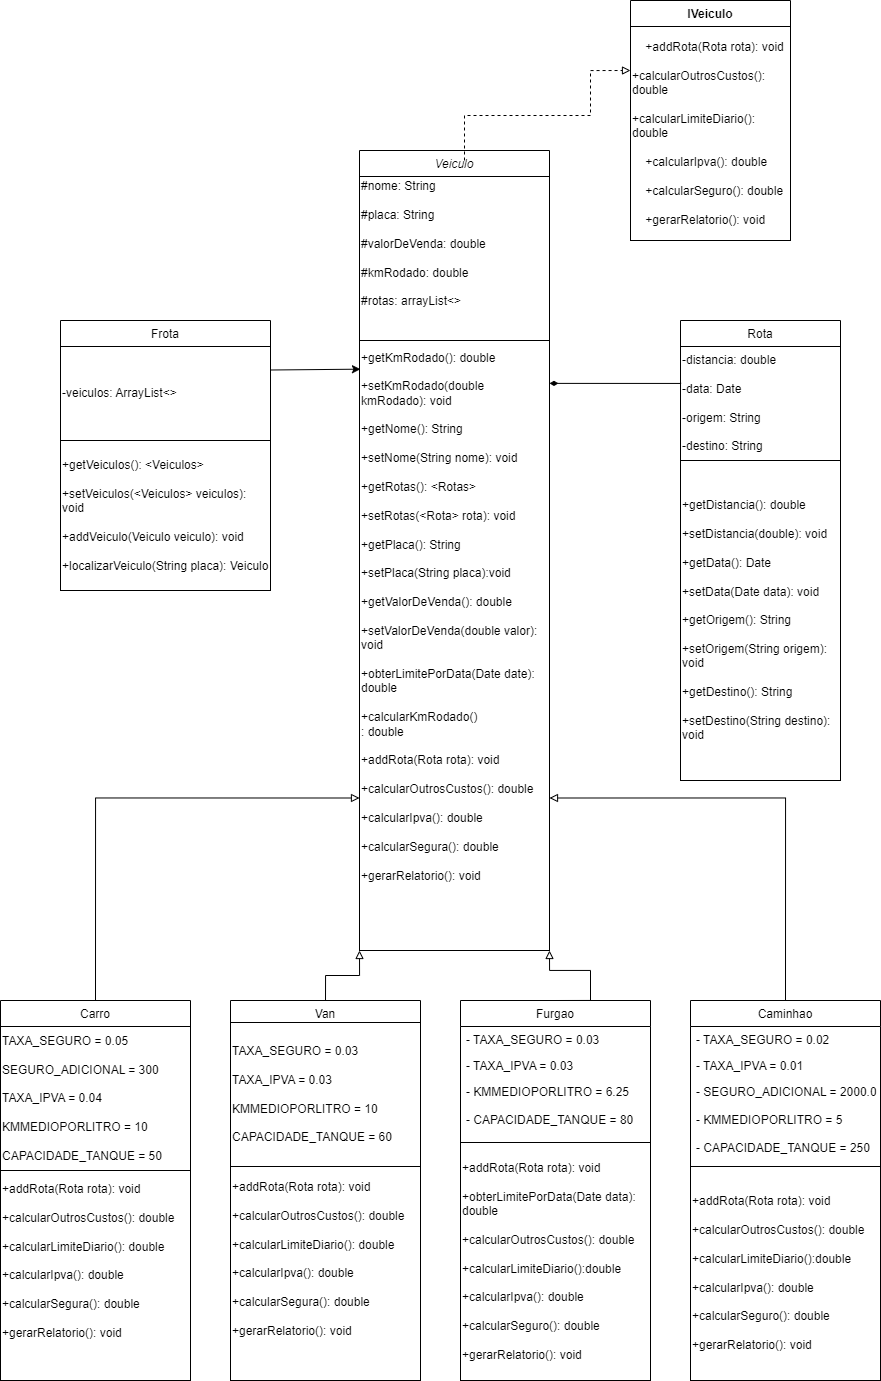

The diagram above was exported from draw.io. Its source (the exported page's mxGraphModel, read from the mxfile embedded in the PNG):
<mxGraphModel dx="2500" dy="2103" grid="1" gridSize="10" guides="1" tooltips="1" connect="1" arrows="1" fold="1" page="1" pageScale="1" pageWidth="827" pageHeight="1169" math="0" shadow="0">
  <root>
    <mxCell id="WIyWlLk6GJQsqaUBKTNV-0" />
    <mxCell id="WIyWlLk6GJQsqaUBKTNV-1" parent="WIyWlLk6GJQsqaUBKTNV-0" />
    <mxCell id="qYx11emEVQSEDWkIJjE6-14" value="Veiculo" style="swimlane;fontStyle=2;align=center;verticalAlign=top;childLayout=stackLayout;horizontal=1;startSize=26;horizontalStack=0;resizeParent=1;resizeLast=0;collapsible=1;marginBottom=0;rounded=0;shadow=0;strokeWidth=1;" parent="WIyWlLk6GJQsqaUBKTNV-1" vertex="1">
      <mxGeometry x="209" y="-290" width="190" height="800" as="geometry">
        <mxRectangle x="230" y="140" width="160" height="26" as="alternateBounds" />
      </mxGeometry>
    </mxCell>
    <mxCell id="f-xYYXHjDRbNWh_M9o-U-7" value="&lt;div&gt;#nome: String&lt;/div&gt;&lt;div&gt;&lt;br&gt;&lt;/div&gt;&lt;div&gt;#placa: String&lt;/div&gt;&lt;div&gt;&lt;br&gt;&lt;/div&gt;&lt;div&gt;#valorDeVenda: double&lt;/div&gt;&lt;div&gt;&lt;br&gt;&lt;/div&gt;&lt;div&gt;#kmRodado: double&lt;/div&gt;&lt;div&gt;&lt;br&gt;&lt;/div&gt;&lt;div&gt;#rotas: arrayList&amp;lt;&amp;gt;&lt;br&gt;&lt;/div&gt;&lt;div&gt;&lt;br&gt;&lt;/div&gt;&lt;div&gt;&lt;br&gt;&lt;/div&gt;" style="rounded=0;whiteSpace=wrap;html=1;align=left;" parent="qYx11emEVQSEDWkIJjE6-14" vertex="1">
      <mxGeometry y="26" width="190" height="164" as="geometry" />
    </mxCell>
    <mxCell id="f-xYYXHjDRbNWh_M9o-U-9" value="&lt;div&gt;+getKmRodado(): double&lt;/div&gt;&lt;div&gt;&lt;br&gt;&lt;/div&gt;&lt;div&gt;+setKmRodado(double kmRodado): void&lt;/div&gt;&lt;div&gt;&lt;br&gt;&lt;/div&gt;&lt;div&gt;+getNome(): String&lt;/div&gt;&lt;div&gt;&lt;br&gt;&lt;/div&gt;&lt;div&gt;+setNome(String nome): void&lt;/div&gt;&lt;div&gt;&lt;br&gt;&lt;/div&gt;&lt;div&gt;+getRotas(): &amp;lt;Rotas&amp;gt;&lt;/div&gt;&lt;div&gt;&lt;br&gt;&lt;/div&gt;&lt;div&gt;+setRotas(&amp;lt;Rota&amp;gt; rota): void&lt;/div&gt;&lt;div&gt;&lt;br&gt;&lt;/div&gt;&lt;div&gt;+getPlaca(): String&lt;/div&gt;&lt;div&gt;&lt;br&gt;&lt;/div&gt;&lt;div&gt;+setPlaca(String placa):void&lt;/div&gt;&lt;div&gt;&lt;br&gt;&lt;/div&gt;&lt;div&gt;+getValorDeVenda(): double&lt;/div&gt;&lt;div&gt;&lt;br&gt;&lt;/div&gt;&lt;div&gt;+setValorDeVenda(double valor): void&lt;/div&gt;&lt;div&gt;&lt;br&gt;&lt;/div&gt;&lt;div&gt;+obterLimitePorData(Date date): double&lt;/div&gt;&lt;div&gt;&lt;br&gt;&lt;/div&gt;&lt;div&gt;+calcularKmRodado()&lt;br&gt;&lt;/div&gt;&lt;div&gt;: double&lt;/div&gt;&lt;div&gt;&lt;br&gt;&lt;/div&gt;&lt;div&gt;+addRota(Rota rota): void&lt;/div&gt;&lt;div&gt;&lt;br&gt;&lt;/div&gt;&lt;div&gt;+calcularOutrosCustos(): double&lt;/div&gt;&lt;div&gt;&lt;br&gt;&lt;/div&gt;&lt;div&gt;+calcularIpva(): double&lt;/div&gt;&lt;div&gt;&lt;br&gt;&lt;/div&gt;&lt;div&gt;+calcularSegura(): double&lt;/div&gt;&lt;div&gt;&lt;br&gt;&lt;/div&gt;&lt;div&gt;+gerarRelatorio(): void&lt;br&gt;&lt;/div&gt;&lt;div&gt;&lt;br&gt;&lt;/div&gt;&lt;div&gt;&lt;br&gt;&lt;/div&gt;&lt;div&gt;&lt;br&gt;&lt;/div&gt;&lt;div&gt;&lt;br&gt;&lt;/div&gt;" style="rounded=0;whiteSpace=wrap;html=1;align=left;" parent="qYx11emEVQSEDWkIJjE6-14" vertex="1">
      <mxGeometry y="190" width="190" height="610" as="geometry" />
    </mxCell>
    <mxCell id="qYx11emEVQSEDWkIJjE6-22" value="Rota" style="swimlane;fontStyle=0;align=center;verticalAlign=top;childLayout=stackLayout;horizontal=1;startSize=26;horizontalStack=0;resizeParent=1;resizeLast=0;collapsible=1;marginBottom=0;rounded=0;shadow=0;strokeWidth=1;" parent="WIyWlLk6GJQsqaUBKTNV-1" vertex="1">
      <mxGeometry x="530" y="-120" width="160" height="460" as="geometry">
        <mxRectangle x="550" y="140" width="160" height="26" as="alternateBounds" />
      </mxGeometry>
    </mxCell>
    <mxCell id="f-xYYXHjDRbNWh_M9o-U-20" value="&lt;div&gt;-distancia: double&lt;/div&gt;&lt;div&gt;&lt;br&gt;&lt;/div&gt;&lt;div&gt;-data: Date&lt;/div&gt;&lt;div&gt;&lt;br&gt;&lt;/div&gt;&lt;div&gt;-origem: String&lt;/div&gt;&lt;div&gt;&lt;br&gt;&lt;/div&gt;&lt;div&gt;-destino: String&lt;br&gt;&lt;/div&gt;" style="rounded=0;whiteSpace=wrap;html=1;fontSize=12;align=left;" parent="qYx11emEVQSEDWkIJjE6-22" vertex="1">
      <mxGeometry y="26" width="160" height="114" as="geometry" />
    </mxCell>
    <mxCell id="f-xYYXHjDRbNWh_M9o-U-21" value="&lt;div&gt;+getDistancia(): double&lt;/div&gt;&lt;div&gt;&lt;br&gt;&lt;/div&gt;&lt;div&gt;+setDistancia(double): void&lt;/div&gt;&lt;div&gt;&lt;br&gt;&lt;/div&gt;&lt;div&gt;+getData(): Date&lt;/div&gt;&lt;div&gt;&lt;br&gt;&lt;/div&gt;&lt;div&gt;+setData(Date data): void&lt;/div&gt;&lt;div&gt;&lt;br&gt;&lt;/div&gt;&lt;div&gt;+getOrigem(): String&lt;/div&gt;&lt;div&gt;&lt;br&gt;&lt;/div&gt;&lt;div&gt;+setOrigem(String origem): void&lt;/div&gt;&lt;div&gt;&lt;br&gt;&lt;/div&gt;&lt;div&gt;+getDestino(): String&lt;/div&gt;&lt;div&gt;&lt;br&gt;&lt;/div&gt;&lt;div&gt;+setDestino(String destino): void&lt;br&gt;&lt;/div&gt;" style="rounded=0;whiteSpace=wrap;html=1;fontSize=12;align=left;" parent="qYx11emEVQSEDWkIJjE6-22" vertex="1">
      <mxGeometry y="140" width="160" height="320" as="geometry" />
    </mxCell>
    <mxCell id="qYx11emEVQSEDWkIJjE6-28" value="" style="endArrow=diamondThin;shadow=0;strokeWidth=1;rounded=0;endFill=1;edgeStyle=elbowEdgeStyle;elbow=vertical;exitX=0.004;exitY=0.324;exitDx=0;exitDy=0;exitPerimeter=0;align=left;" parent="WIyWlLk6GJQsqaUBKTNV-1" source="f-xYYXHjDRbNWh_M9o-U-20" target="f-xYYXHjDRbNWh_M9o-U-9" edge="1">
      <mxGeometry x="0.5" y="41" relative="1" as="geometry">
        <mxPoint x="440" y="-60" as="sourcePoint" />
        <mxPoint x="460" as="targetPoint" />
        <mxPoint x="-40" y="32" as="offset" />
      </mxGeometry>
    </mxCell>
    <mxCell id="pLjx9cb7UA8oM2zebdIv-6" value="Carro" style="swimlane;fontStyle=0;childLayout=stackLayout;horizontal=1;startSize=26;fillColor=none;horizontalStack=0;resizeParent=1;resizeParentMax=0;resizeLast=0;collapsible=1;marginBottom=0;align=center;" parent="WIyWlLk6GJQsqaUBKTNV-1" vertex="1">
      <mxGeometry x="-150" y="560" width="190" height="150" as="geometry" />
    </mxCell>
    <mxCell id="pLjx9cb7UA8oM2zebdIv-10" value="Van" style="swimlane;fontStyle=0;childLayout=stackLayout;horizontal=1;startSize=26;fillColor=none;horizontalStack=0;resizeParent=1;resizeParentMax=0;resizeLast=0;collapsible=1;marginBottom=0;align=center;" parent="WIyWlLk6GJQsqaUBKTNV-1" vertex="1">
      <mxGeometry x="80" y="560" width="190" height="52" as="geometry" />
    </mxCell>
    <mxCell id="pLjx9cb7UA8oM2zebdIv-53" value="IVeiculo" style="swimlane;fontStyle=1;align=center;verticalAlign=top;childLayout=stackLayout;horizontal=1;startSize=26;horizontalStack=0;resizeParent=1;resizeParentMax=0;resizeLast=0;collapsible=1;marginBottom=0;fillColor=none;" parent="WIyWlLk6GJQsqaUBKTNV-1" vertex="1">
      <mxGeometry x="480" y="-440" width="160" height="240" as="geometry" />
    </mxCell>
    <mxCell id="f-xYYXHjDRbNWh_M9o-U-23" value="&amp;nbsp;&amp;nbsp;&amp;nbsp; +addRota(Rota rota): void&lt;br&gt;&lt;div&gt;&amp;nbsp;&amp;nbsp;&amp;nbsp; &lt;br&gt;&lt;/div&gt;&lt;div&gt;+calcularOutrosCustos(): double&lt;br&gt;&lt;/div&gt;&lt;div&gt;&amp;nbsp;&amp;nbsp;&amp;nbsp; &lt;br&gt;&lt;/div&gt;&lt;div&gt;+calcularLimiteDiario(): double&lt;/div&gt;&lt;div&gt;&lt;br&gt;&lt;/div&gt;&lt;div&gt;&amp;nbsp;&amp;nbsp;&amp;nbsp; +calcularIpva(): double&lt;/div&gt;&lt;div&gt;&lt;br&gt;&lt;/div&gt;&lt;div&gt;&amp;nbsp;&amp;nbsp;&amp;nbsp; +calcularSeguro(): double&lt;/div&gt;&lt;div&gt;&lt;br&gt;&lt;/div&gt;&amp;nbsp;&amp;nbsp;&amp;nbsp; +gerarRelatorio(): void" style="rounded=0;whiteSpace=wrap;html=1;fontSize=12;align=left;" parent="pLjx9cb7UA8oM2zebdIv-53" vertex="1">
      <mxGeometry y="26" width="160" height="214" as="geometry" />
    </mxCell>
    <mxCell id="JJzSufgw7PfUdKCsUMia-8" value="Caminhao" style="swimlane;fontStyle=0;childLayout=stackLayout;horizontal=1;startSize=26;fillColor=none;horizontalStack=0;resizeParent=1;resizeParentMax=0;resizeLast=0;collapsible=1;marginBottom=0;align=center;" parent="WIyWlLk6GJQsqaUBKTNV-1" vertex="1">
      <mxGeometry x="540" y="560" width="190" height="170" as="geometry" />
    </mxCell>
    <mxCell id="JJzSufgw7PfUdKCsUMia-9" value="- TAXA_SEGURO = 0.02" style="text;strokeColor=none;fillColor=none;align=left;verticalAlign=top;spacingLeft=4;spacingRight=4;overflow=hidden;rotatable=0;points=[[0,0.5],[1,0.5]];portConstraint=eastwest;" parent="JJzSufgw7PfUdKCsUMia-8" vertex="1">
      <mxGeometry y="26" width="190" height="26" as="geometry" />
    </mxCell>
    <mxCell id="JJzSufgw7PfUdKCsUMia-10" value="- TAXA_IPVA = 0.01" style="text;strokeColor=none;fillColor=none;align=left;verticalAlign=top;spacingLeft=4;spacingRight=4;overflow=hidden;rotatable=0;points=[[0,0.5],[1,0.5]];portConstraint=eastwest;" parent="JJzSufgw7PfUdKCsUMia-8" vertex="1">
      <mxGeometry y="52" width="190" height="26" as="geometry" />
    </mxCell>
    <mxCell id="JJzSufgw7PfUdKCsUMia-12" value="- SEGURO_ADICIONAL = 2000.00&#10;&#10;- KMMEDIOPORLITRO = 5&#10;&#10;- CAPACIDADE_TANQUE = 250&#10;&#10;" style="text;strokeColor=none;fillColor=none;align=left;verticalAlign=top;spacingLeft=4;spacingRight=4;overflow=hidden;rotatable=0;points=[[0,0.5],[1,0.5]];portConstraint=eastwest;" parent="JJzSufgw7PfUdKCsUMia-8" vertex="1">
      <mxGeometry y="78" width="190" height="92" as="geometry" />
    </mxCell>
    <mxCell id="OtOzBXkRL9upUZHHkzip-12" value="Frota" style="swimlane;fontStyle=0;align=center;verticalAlign=top;childLayout=stackLayout;horizontal=1;startSize=26;horizontalStack=0;resizeParent=1;resizeLast=0;collapsible=1;marginBottom=0;rounded=0;shadow=0;strokeWidth=1;" parent="WIyWlLk6GJQsqaUBKTNV-1" vertex="1">
      <mxGeometry x="-90" y="-120" width="210" height="120" as="geometry">
        <mxRectangle x="550" y="140" width="160" height="26" as="alternateBounds" />
      </mxGeometry>
    </mxCell>
    <mxCell id="f-xYYXHjDRbNWh_M9o-U-17" value="&lt;font style=&quot;font-size: 12px;&quot;&gt;-veiculos: ArrayList&amp;lt;&amp;gt;&lt;/font&gt;" style="rounded=0;whiteSpace=wrap;html=1;fontSize=8;align=left;" parent="OtOzBXkRL9upUZHHkzip-12" vertex="1">
      <mxGeometry y="26" width="210" height="94" as="geometry" />
    </mxCell>
    <mxCell id="6PG1lJK7hhCFGqHZ5RAw-5" value="Furgao" style="swimlane;fontStyle=0;childLayout=stackLayout;horizontal=1;startSize=26;fillColor=none;horizontalStack=0;resizeParent=1;resizeParentMax=0;resizeLast=0;collapsible=1;marginBottom=0;align=center;" parent="WIyWlLk6GJQsqaUBKTNV-1" vertex="1">
      <mxGeometry x="310" y="560" width="190" height="142" as="geometry" />
    </mxCell>
    <mxCell id="6PG1lJK7hhCFGqHZ5RAw-6" value="- TAXA_SEGURO = 0.03" style="text;strokeColor=none;fillColor=none;align=left;verticalAlign=top;spacingLeft=4;spacingRight=4;overflow=hidden;rotatable=0;points=[[0,0.5],[1,0.5]];portConstraint=eastwest;" parent="6PG1lJK7hhCFGqHZ5RAw-5" vertex="1">
      <mxGeometry y="26" width="190" height="26" as="geometry" />
    </mxCell>
    <mxCell id="6PG1lJK7hhCFGqHZ5RAw-7" value="- TAXA_IPVA = 0.03" style="text;strokeColor=none;fillColor=none;align=left;verticalAlign=top;spacingLeft=4;spacingRight=4;overflow=hidden;rotatable=0;points=[[0,0.5],[1,0.5]];portConstraint=eastwest;" parent="6PG1lJK7hhCFGqHZ5RAw-5" vertex="1">
      <mxGeometry y="52" width="190" height="26" as="geometry" />
    </mxCell>
    <mxCell id="6PG1lJK7hhCFGqHZ5RAw-8" value="- KMMEDIOPORLITRO = 6.25&#10;&#10;- CAPACIDADE_TANQUE = 80&#10;&#10;" style="text;strokeColor=none;fillColor=none;align=left;verticalAlign=top;spacingLeft=4;spacingRight=4;overflow=hidden;rotatable=0;points=[[0,0.5],[1,0.5]];portConstraint=eastwest;" parent="6PG1lJK7hhCFGqHZ5RAw-5" vertex="1">
      <mxGeometry y="78" width="190" height="64" as="geometry" />
    </mxCell>
    <mxCell id="f-xYYXHjDRbNWh_M9o-U-0" value="&lt;div&gt;+addRota(Rota rota): void&lt;/div&gt;&lt;div&gt;&lt;br&gt;&lt;/div&gt;&lt;div&gt;+calcularOutrosCustos(): double&lt;/div&gt;&lt;div&gt;&lt;br&gt;&lt;/div&gt;&lt;div&gt;+calcularLimiteDiario():double&lt;/div&gt;&lt;div&gt;&lt;br&gt;&lt;/div&gt;&lt;div&gt;+calcularIpva(): double&lt;/div&gt;&lt;div&gt;&lt;br&gt;&lt;/div&gt;&lt;div&gt;+calcularSeguro(): double&lt;/div&gt;&lt;div&gt;&lt;br&gt;&lt;/div&gt;&lt;div&gt;+gerarRelatorio(): void&lt;br&gt;&lt;/div&gt;" style="rounded=0;whiteSpace=wrap;html=1;align=left;" parent="WIyWlLk6GJQsqaUBKTNV-1" vertex="1">
      <mxGeometry x="540" y="726" width="190" height="214" as="geometry" />
    </mxCell>
    <mxCell id="f-xYYXHjDRbNWh_M9o-U-2" value="&lt;div&gt;+addRota(Rota rota): void&lt;/div&gt;&lt;div&gt;&lt;br&gt;&lt;/div&gt;&lt;div&gt;+obterLimitePorData(Date data): double&lt;br&gt;&lt;/div&gt;&lt;div&gt;&lt;br&gt;&lt;/div&gt;&lt;div&gt;+calcularOutrosCustos(): double&lt;/div&gt;&lt;div&gt;&lt;br&gt;&lt;/div&gt;&lt;div&gt;+calcularLimiteDiario():double&lt;/div&gt;&lt;div&gt;&lt;br&gt;&lt;/div&gt;&lt;div&gt;+calcularIpva(): double&lt;/div&gt;&lt;div&gt;&lt;br&gt;&lt;/div&gt;&lt;div&gt;+calcularSeguro(): double&lt;/div&gt;&lt;div&gt;&lt;br&gt;&lt;/div&gt;&lt;div&gt;+gerarRelatorio(): void&lt;/div&gt;" style="rounded=0;whiteSpace=wrap;html=1;align=left;" parent="WIyWlLk6GJQsqaUBKTNV-1" vertex="1">
      <mxGeometry x="310" y="702" width="190" height="238" as="geometry" />
    </mxCell>
    <mxCell id="f-xYYXHjDRbNWh_M9o-U-3" value="&lt;div&gt;TAXA_SEGURO = 0.05&lt;/div&gt;&lt;div&gt;&lt;br&gt;&lt;/div&gt;&lt;div&gt;SEGURO_ADICIONAL = 300&lt;/div&gt;&lt;div&gt;&lt;br&gt;&lt;/div&gt;&lt;div&gt;TAXA_IPVA = 0.04&lt;/div&gt;&lt;div&gt;&lt;br&gt;&lt;/div&gt;&lt;div&gt;KMMEDIOPORLITRO = 10&lt;br&gt;&lt;/div&gt;&lt;div&gt;&lt;br&gt;&lt;/div&gt;&lt;div&gt;CAPACIDADE_TANQUE = 50&lt;br&gt;&lt;/div&gt;" style="rounded=0;whiteSpace=wrap;html=1;align=left;" parent="WIyWlLk6GJQsqaUBKTNV-1" vertex="1">
      <mxGeometry x="-150" y="586" width="190" height="144" as="geometry" />
    </mxCell>
    <mxCell id="f-xYYXHjDRbNWh_M9o-U-4" value="&lt;div&gt;+addRota(Rota rota): void&lt;/div&gt;&lt;div&gt;&lt;br&gt;&lt;/div&gt;&lt;div&gt;+calcularOutrosCustos(): double&lt;/div&gt;&lt;div&gt;&lt;br&gt;&lt;/div&gt;&lt;div&gt;+calcularLimiteDiario(): double&lt;/div&gt;&lt;div&gt;&lt;br&gt;&lt;/div&gt;&lt;div&gt;+calcularIpva(): double&lt;/div&gt;&lt;div&gt;&lt;br&gt;&lt;/div&gt;&lt;div&gt;+calcularSegura(): double&lt;/div&gt;&lt;div&gt;&lt;br&gt;&lt;/div&gt;&lt;div&gt;+gerarRelatorio(): void&lt;br&gt;&lt;/div&gt;&lt;div&gt;&lt;br&gt;&lt;/div&gt;&lt;div&gt;&lt;br&gt;&lt;/div&gt;" style="rounded=0;whiteSpace=wrap;html=1;align=left;" parent="WIyWlLk6GJQsqaUBKTNV-1" vertex="1">
      <mxGeometry x="-150" y="730" width="190" height="210" as="geometry" />
    </mxCell>
    <mxCell id="f-xYYXHjDRbNWh_M9o-U-5" value="&lt;div&gt;TAXA_SEGURO = 0.03&lt;/div&gt;&lt;div&gt;&lt;br&gt;&lt;/div&gt;&lt;div&gt;TAXA_IPVA = 0.03&lt;/div&gt;&lt;div&gt;&lt;br&gt;&lt;/div&gt;&lt;div&gt;KMMEDIOPORLITRO = 10&lt;br&gt;&lt;/div&gt;&lt;div&gt;&lt;br&gt;&lt;/div&gt;&lt;div&gt;CAPACIDADE_TANQUE = 60&lt;br&gt;&lt;/div&gt;" style="rounded=0;whiteSpace=wrap;html=1;align=left;" parent="WIyWlLk6GJQsqaUBKTNV-1" vertex="1">
      <mxGeometry x="80" y="582" width="190" height="144" as="geometry" />
    </mxCell>
    <mxCell id="f-xYYXHjDRbNWh_M9o-U-6" value="&lt;div&gt;+addRota(Rota rota): void&lt;/div&gt;&lt;div&gt;&lt;br&gt;&lt;/div&gt;&lt;div&gt;+calcularOutrosCustos(): double&lt;/div&gt;&lt;div&gt;&lt;br&gt;&lt;/div&gt;&lt;div&gt;+calcularLimiteDiario(): double&lt;/div&gt;&lt;div&gt;&lt;br&gt;&lt;/div&gt;&lt;div&gt;+calcularIpva(): double&lt;/div&gt;&lt;div&gt;&lt;br&gt;&lt;/div&gt;&lt;div&gt;+calcularSegura(): double&lt;/div&gt;&lt;div&gt;&lt;br&gt;&lt;/div&gt;&lt;div&gt;+gerarRelatorio(): void&lt;br&gt;&lt;/div&gt;&lt;div&gt;&lt;br&gt;&lt;/div&gt;&lt;div&gt;&lt;br&gt;&lt;/div&gt;" style="rounded=0;whiteSpace=wrap;html=1;align=left;" parent="WIyWlLk6GJQsqaUBKTNV-1" vertex="1">
      <mxGeometry x="80" y="726" width="190" height="214" as="geometry" />
    </mxCell>
    <mxCell id="f-xYYXHjDRbNWh_M9o-U-10" style="edgeStyle=orthogonalEdgeStyle;rounded=0;orthogonalLoop=1;jettySize=auto;html=1;exitX=0.5;exitY=0;exitDx=0;exitDy=0;entryX=0;entryY=0.75;entryDx=0;entryDy=0;endArrow=block;endFill=0;align=left;" parent="WIyWlLk6GJQsqaUBKTNV-1" source="pLjx9cb7UA8oM2zebdIv-6" target="f-xYYXHjDRbNWh_M9o-U-9" edge="1">
      <mxGeometry relative="1" as="geometry">
        <mxPoint x="-45.00000000000023" y="570" as="sourcePoint" />
        <mxPoint x="230.00000000000023" y="530.0000000000002" as="targetPoint" />
      </mxGeometry>
    </mxCell>
    <mxCell id="f-xYYXHjDRbNWh_M9o-U-14" style="edgeStyle=orthogonalEdgeStyle;rounded=0;orthogonalLoop=1;jettySize=auto;html=1;exitX=0.5;exitY=0;exitDx=0;exitDy=0;entryX=1;entryY=0.75;entryDx=0;entryDy=0;endArrow=block;endFill=0;align=left;" parent="WIyWlLk6GJQsqaUBKTNV-1" source="JJzSufgw7PfUdKCsUMia-8" target="f-xYYXHjDRbNWh_M9o-U-9" edge="1">
      <mxGeometry relative="1" as="geometry">
        <mxPoint x="668" y="480" as="sourcePoint" />
        <mxPoint x="432" y="450" as="targetPoint" />
      </mxGeometry>
    </mxCell>
    <mxCell id="f-xYYXHjDRbNWh_M9o-U-15" style="edgeStyle=orthogonalEdgeStyle;rounded=0;orthogonalLoop=1;jettySize=auto;html=1;exitX=0.5;exitY=0;exitDx=0;exitDy=0;endArrow=block;endFill=0;entryX=0;entryY=1;entryDx=0;entryDy=0;align=left;" parent="WIyWlLk6GJQsqaUBKTNV-1" source="pLjx9cb7UA8oM2zebdIv-10" target="qYx11emEVQSEDWkIJjE6-14" edge="1">
      <mxGeometry relative="1" as="geometry">
        <mxPoint x="145" y="380" as="sourcePoint" />
        <mxPoint x="100" y="310" as="targetPoint" />
      </mxGeometry>
    </mxCell>
    <mxCell id="f-xYYXHjDRbNWh_M9o-U-16" style="edgeStyle=orthogonalEdgeStyle;rounded=0;orthogonalLoop=1;jettySize=auto;html=1;exitX=0.5;exitY=0;exitDx=0;exitDy=0;entryX=1;entryY=1;entryDx=0;entryDy=0;endArrow=block;endFill=0;align=left;" parent="WIyWlLk6GJQsqaUBKTNV-1" source="6PG1lJK7hhCFGqHZ5RAw-5" target="f-xYYXHjDRbNWh_M9o-U-9" edge="1">
      <mxGeometry relative="1" as="geometry">
        <mxPoint x="508" y="410" as="sourcePoint" />
        <mxPoint x="439.5" y="380" as="targetPoint" />
        <Array as="points">
          <mxPoint x="440" y="560" />
          <mxPoint x="440" y="530" />
        </Array>
      </mxGeometry>
    </mxCell>
    <mxCell id="f-xYYXHjDRbNWh_M9o-U-18" value="&lt;div&gt;+getVeiculos(): &amp;lt;Veiculos&amp;gt;&lt;/div&gt;&lt;div&gt;&lt;br&gt;&lt;/div&gt;&lt;div&gt;+setVeiculos(&amp;lt;Veiculos&amp;gt; veiculos): void&lt;/div&gt;&lt;div&gt;&lt;br&gt;&lt;/div&gt;&lt;div&gt;+addVeiculo(Veiculo veiculo): void&lt;/div&gt;&lt;div&gt;&lt;br&gt;&lt;/div&gt;&lt;div&gt;+localizarVeiculo(String placa): Veiculo&lt;br&gt;&lt;/div&gt;" style="rounded=0;whiteSpace=wrap;html=1;fontSize=12;align=left;" parent="WIyWlLk6GJQsqaUBKTNV-1" vertex="1">
      <mxGeometry x="-90" width="210" height="150" as="geometry" />
    </mxCell>
    <mxCell id="f-xYYXHjDRbNWh_M9o-U-19" value="" style="endArrow=classic;html=1;rounded=0;fontSize=12;entryX=0.005;entryY=0.047;entryDx=0;entryDy=0;exitX=1;exitY=0.25;exitDx=0;exitDy=0;entryPerimeter=0;align=left;" parent="WIyWlLk6GJQsqaUBKTNV-1" source="f-xYYXHjDRbNWh_M9o-U-17" target="f-xYYXHjDRbNWh_M9o-U-9" edge="1">
      <mxGeometry width="50" height="50" relative="1" as="geometry">
        <mxPoint x="-10" y="-160" as="sourcePoint" />
        <mxPoint x="40" y="-210" as="targetPoint" />
      </mxGeometry>
    </mxCell>
    <mxCell id="f-xYYXHjDRbNWh_M9o-U-22" style="edgeStyle=orthogonalEdgeStyle;rounded=0;orthogonalLoop=1;jettySize=auto;html=1;exitX=0.5;exitY=0;exitDx=0;exitDy=0;dashed=1;endArrow=block;endFill=0;align=left;" parent="WIyWlLk6GJQsqaUBKTNV-1" edge="1">
      <mxGeometry relative="1" as="geometry">
        <mxPoint x="314" y="-280" as="sourcePoint" />
        <mxPoint x="480" y="-370" as="targetPoint" />
        <Array as="points">
          <mxPoint x="314" y="-325" />
          <mxPoint x="440" y="-325" />
          <mxPoint x="440" y="-370" />
        </Array>
      </mxGeometry>
    </mxCell>
  </root>
</mxGraphModel>